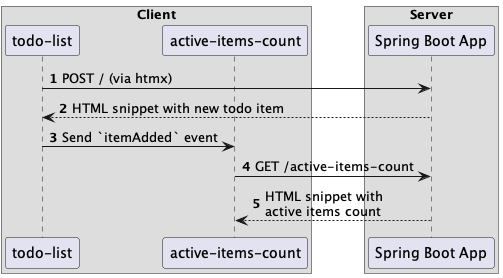

The diagram above was rendered by PlantUML. Its source (embedded in the PNG):
@startuml
'https://plantuml.com/sequence-diagram

autonumber

box Client
participant "todo-list" as T
participant "active-items-count" as C
end box
box Server
participant "Spring Boot App" as S
end box

T -> S: POST / (via htmx)
S --> T: HTML snippet with new todo item

T -> C: Send `itemAdded` event
C -> S: GET /active-items-count
S --> C: HTML snippet with \nactive items count
@enduml